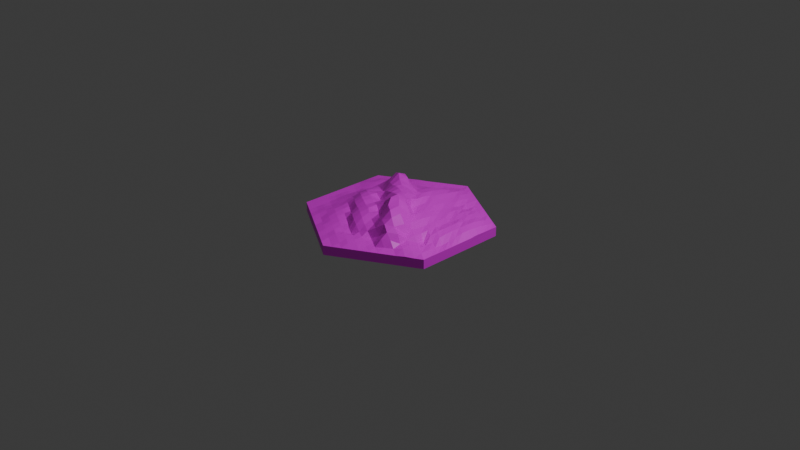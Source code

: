 # Source: base_subdevided.blend  (saved by Blender 4.1.24; exported with 4.5.12 LTS)
import bpy
from mathutils import Matrix  # noqa: F401  (used for matrix-valued properties, if any)

bpy.ops.wm.read_factory_settings(use_empty=True)
scene = bpy.context.scene
scene.name = 'Scene'

# ---- collections
col_collection = bpy.data.collections.new('Collection'); scene.collection.children.link(col_collection)

# ---- images (referenced by path relative to the original .blend; pixels are not part of the script)
import os
ASSET_DIR = os.environ.get("B2B_ASSET_DIR", "")  # directory of the original .blend (textures are referenced by path, not embedded)
HERE = os.path.dirname(os.path.abspath(__file__))  # packed textures are extracted next to this script under _unpacked/

def load_image(name, relpath, width, height, colorspace="sRGB"):
    """Load a texture the original file referenced (path relative to the .blend, or extracted next to this script)."""
    p = next((c for c in (os.path.join(HERE, relpath), os.path.join(ASSET_DIR, relpath)) if relpath and os.path.exists(c)), "")
    if p:
        img = bpy.data.images.load(p, check_existing=True)
        img.name = name
    else:  # same state as the original file: an image datablock whose file is absent (Cycles renders it pink)
        img = bpy.data.images.new(name, width, height)
        img.source = "FILE"
        img.filepath = "//" + (relpath or name)
    img.colorspace_settings.name = colorspace
    return img
img_cylinder_base_color = load_image('Cylinder Base Color', 'hills_grass.png', 1024, 1024, 'sRGB')

# ---- materials (node trees are filled in below, after node groups)
mat_material_001 = bpy.data.materials.new('Material.001')
mat_material_001.use_transparent_shadow = False

# ---- material node trees
mat_material_001.use_nodes = True; mat_material_001.node_tree.nodes.clear()
_N = mat_material_001.node_tree.nodes; _L = mat_material_001.node_tree.links
n0 = _N.new('ShaderNodeBsdfPrincipled'); n0.name = 'Principled BSDF'; n0.location = (10, 300)
n1 = _N.new('ShaderNodeOutputMaterial'); n1.name = 'Material Output'; n1.location = (300, 300)
n2 = _N.new('ShaderNodeTexImage'); n2.name = 'Image Texture'; n2.location = (-280, 280)
n2.image = img_cylinder_base_color
_L.new(n0.outputs[0], n1.inputs[0])
_L.new(n2.outputs[0], n0.inputs[0])
n1.is_active_output = True

# ---- world
world_world = bpy.data.worlds.new('World'); scene.world = world_world
world_world.use_nodes = True; world_world.node_tree.nodes.clear()
_N = world_world.node_tree.nodes; _L = world_world.node_tree.links
n0 = _N.new('ShaderNodeOutputWorld'); n0.name = 'World Output'; n0.location = (300, 300)
n1 = _N.new('ShaderNodeBackground'); n1.name = 'Background'; n1.location = (10, 300)
n1.inputs[0].default_value = (0.05088, 0.05088, 0.05088, 1.0)
_L.new(n1.outputs[0], n0.inputs[0])
n0.is_active_output = True
world_world.color = (0.05088, 0.05088, 0.05088)
world_world.use_sun_shadow = False
world_world.sun_shadow_jitter_overblur = 0.0

# ---- cameras
cam_camera = bpy.data.cameras.new('Camera')
cam_camera.clip_end = 100.0
cam_camera.ortho_scale = 7.314

# ---- lights
light_light = bpy.data.lights.new('Light', 'POINT')
light_light.transmission_factor = 0.0
light_light.energy = 1000.0
light_light.shadow_soft_size = 0.1
light_light.shadow_maximum_resolution = 0.006
light_light.use_absolute_resolution = True

# ---- meshes
me_cylinder = bpy.data.meshes.new('Cylinder')
me_cylinder.from_pydata([(0.0, 1.0, -0.05), (0.0, 1.0, 0.05), (0.866, 0.5, -0.05), (0.866, 0.5, 0.05), (0.866, -0.5, -0.05), (0.866, -0.5, 0.05), (0.0, -1.0, -0.05), (0.0, -1.0, 0.05), (-0.866, -0.5, -0.05), (-0.866, -0.5, 0.05), (-0.866, 0.5, -0.05), (-0.866, 0.5, 0.05), (0.433, 0.75, 0.0), (0.866, 0.0, 0.0), (0.433, -0.75, 0.0), (-0.433, -0.75, 0.0), (0.02642, 0.01197, 0.3055), (-0.866, 0.0, 0.0), (-0.433, 0.75, 0.0), (0.01579, -0.0007071, -0.05381), (0.7874, 0.5455, 0.05029), (0.7086, 0.5909, 0.05), (0.6298, 0.6364, 0.05), (0.5511, 0.6818, 0.05), (0.4724, 0.7273, 0.05), (0.3936, 0.7727, 0.05), (0.3149, 0.8182, 0.05), (0.2362, 0.8636, 0.05), (0.1575, 0.9091, 0.05), (0.07873, 0.9545, 0.05001), (0.8662, -0.4092, 0.05177), (0.866, -0.3182, 0.05), (0.866, -0.2273, 0.05), (0.866, -0.1364, 0.05), (0.866, -0.04545, 0.05), (0.866, 0.04545, 0.05), (0.866, 0.1364, 0.05), (0.8673, 0.2271, 0.05703), (0.8667, 0.3183, 0.0529), (0.8664, 0.4093, 0.05148), (0.07873, -0.9545, 0.05), (0.1575, -0.9091, 0.05), (0.2362, -0.8636, 0.05), (0.3149, -0.8182, 0.05), (0.3936, -0.7727, 0.05), (0.4724, -0.7273, 0.05), (0.5511, -0.6818, 0.05), (0.6298, -0.6364, 0.05), (0.7089, -0.5915, 0.05422), (0.7873, -0.5455, 0.05), (-0.7873, -0.5455, 0.05), (-0.7086, -0.5909, 0.05), (-0.6298, -0.6364, 0.05), (-0.5511, -0.6818, 0.05), (-0.4724, -0.7273, 0.05), (-0.3936, -0.7727, 0.05), (-0.3149, -0.8182, 0.05), (-0.2362, -0.8636, 0.05), (-0.1575, -0.9091, 0.05), (-0.07873, -0.9545, 0.05), (-0.866, 0.4091, 0.05), (-0.866, 0.3182, 0.05), (-0.866, 0.2273, 0.05), (-0.866, 0.1364, 0.05), (-0.866, 0.04545, 0.05), (-0.866, -0.04545, 0.05), (-0.866, -0.1364, 0.05), (-0.866, -0.2273, 0.05), (-0.866, -0.3182, 0.05), (-0.866, -0.4091, 0.05), (-0.07873, 0.9545, 0.05), (-0.1575, 0.9091, 0.05), (-0.2362, 0.8636, 0.05), (-0.3149, 0.8182, 0.05), (-0.3936, 0.7727, 0.05), (-0.4725, 0.7278, 0.05341), (-0.5512, 0.6821, 0.05219), (-0.63, 0.6365, 0.05132), (-0.7087, 0.591, 0.05102), (-0.7873, 0.5455, 0.05014), (0.0, 0.9091, 0.05), (0.0009184, 0.8202, 0.06588), (0.002008, 0.7327, 0.09151), (0.003435, 0.6425, 0.1245), (0.006963, 0.5579, 0.1462), (0.01201, 0.4688, 0.1678), (0.02454, 0.3817, 0.1895), (0.02747, 0.2951, 0.2057), (0.02702, 0.2015, 0.2052), (0.02306, 0.09586, 0.2697), (-0.7873, -0.4545, 0.05), (-0.7086, -0.4091, 0.05), (-0.6303, -0.3635, 0.05595), (-0.5522, -0.317, 0.08037), (-0.4755, -0.2767, 0.1088), (-0.4025, -0.2457, 0.157), (-0.3275, -0.2103, 0.196), (-0.2435, -0.1495, 0.1916), (-0.1589, -0.09385, 0.1677), (-0.06976, -0.04036, 0.2867), (0.7877, -0.4569, 0.07573), (0.7096, -0.4126, 0.08833), (0.6325, -0.3653, 0.09734), (0.5577, -0.3259, 0.1324), (0.4836, -0.2839, 0.1535), (0.4139, -0.2375, 0.1883), (0.3604, -0.1876, 0.2357), (0.2672, -0.1517, 0.307), (0.1869, -0.09462, 0.3189), (0.1066, -0.04001, 0.3121), (-0.7876, 0.4546, 0.05521), (-0.7093, 0.5004, 0.06041), (-0.6307, 0.5459, 0.06187), (-0.5512, 0.5915, 0.05533), (-0.4727, 0.6379, 0.06012), (-0.3938, 0.6827, 0.05627), (-0.3149, 0.7273, 0.05), (-0.2362, 0.7727, 0.05), (-0.1575, 0.8182, 0.05), (-0.07873, 0.8636, 0.05), (-0.7879, 0.3633, 0.05992), (-0.7101, 0.4093, 0.07341), (-0.6346, 0.4574, 0.08214), (-0.5608, 0.5079, 0.09866), (-0.4739, 0.5485, 0.07568), (-0.3936, 0.593, 0.06555), (-0.3146, 0.6381, 0.06343), (-0.2361, 0.6824, 0.05482), (-0.1575, 0.7273, 0.05), (-0.07813, 0.7742, 0.06116), (-0.7882, 0.2719, 0.06579), (-0.7101, 0.3173, 0.07659), (-0.6326, 0.3638, 0.07956), (-0.5701, 0.4225, 0.1298), (-0.4943, 0.4707, 0.1465), (-0.4036, 0.5111, 0.1158), (-0.3142, 0.5496, 0.08488), (-0.2354, 0.5954, 0.08507), (-0.157, 0.6413, 0.09337), (-0.07741, 0.6865, 0.09456), (-0.7876, 0.1814, 0.05591), (-0.7097, 0.2263, 0.06991), (-0.6318, 0.2718, 0.07886), (-0.57, 0.3279, 0.1251), (-0.5055, 0.3917, 0.1832), (-0.4283, 0.4441, 0.2006), (-0.3218, 0.4662, 0.1275), (-0.2353, 0.5045, 0.1089), (-0.158, 0.5516, 0.1228), (-0.07713, 0.598, 0.1336), (-0.7873, 0.09091, 0.05), (-0.7091, 0.1357, 0.06036), (-0.6323, 0.1816, 0.07193), (-0.5571, 0.2294, 0.09968), (-0.4996, 0.2818, 0.1569), (-0.4404, 0.3702, 0.2601), (-0.3473, 0.4103, 0.2602), (-0.2357, 0.4133, 0.1381), (-0.1542, 0.4565, 0.1441), (-0.07538, 0.5123, 0.1543), (-0.7873, -1.118e-08, 0.05), (-0.7089, 0.0453, 0.0517), (-0.6356, 0.08945, 0.07614), (-0.5617, 0.1366, 0.1134), (-0.4794, 0.1833, 0.1201), (-0.4278, 0.2405, 0.199), (-0.3473, 0.319, 0.2985), (-0.2516, 0.3517, 0.274), (-0.1534, 0.3675, 0.151), (-0.07174, 0.4196, 0.173), (-0.7873, -0.09091, 0.05), (-0.7097, -0.04624, 0.05711), (-0.6353, -0.002703, 0.07819), (-0.5633, 0.04221, 0.1232), (-0.485, 0.08976, 0.145), (-0.3994, 0.1367, 0.137), (-0.3437, 0.1927, 0.2282), (-0.2539, 0.2443, 0.2802), (-0.1492, 0.2861, 0.2405), (-0.06424, 0.3224, 0.1766), (-0.7873, -0.1818, 0.05), (-0.7098, -0.1373, 0.0605), (-0.6348, -0.09405, 0.0811), (-0.5565, -0.05038, 0.1105), (-0.4873, -0.006374, 0.1583), (-0.4022, 0.0371, 0.1555), (-0.3225, 0.08355, 0.1665), (-0.248, 0.137, 0.2501), (-0.1562, 0.182, 0.2725), (-0.05692, 0.2384, 0.2152), (-0.7873, -0.2727, 0.05), (-0.7091, -0.2277, 0.05566), (-0.6331, -0.1844, 0.0792), (-0.5539, -0.1409, 0.1046), (-0.4837, -0.102, 0.1595), (-0.408, -0.06038, 0.1872), (-0.324, -0.01351, 0.1849), (-0.2434, 0.03801, 0.2221), (-0.1488, 0.09267, 0.2872), (-0.06394, 0.1394, 0.2722), (-0.7873, -0.3636, 0.05), (-0.7086, -0.3182, 0.0501), (-0.6315, -0.2741, 0.06897), (-0.5539, -0.2291, 0.09099), (-0.4756, -0.1899, 0.1281), (-0.4057, -0.1544, 0.1796), (-0.3205, -0.112, 0.1924), (-0.2367, -0.04872, 0.1589), (-0.1628, -0.005006, 0.2513), (-0.05966, 0.05248, 0.3007), (0.7883, -0.3659, 0.07392), (0.7104, -0.321, 0.07469), (0.6316, -0.2753, 0.0639), (0.5579, -0.2315, 0.1178), (0.4828, -0.1827, 0.1359), (0.4117, -0.1263, 0.1781), (0.3291, -0.08368, 0.1958), (0.2461, -0.04225, 0.1713), (0.1733, -0.002898, 0.1839), (0.1103, 0.05697, 0.2394), (0.7889, -0.2747, 0.06611), (0.7126, -0.2318, 0.07916), (0.6353, -0.1863, 0.1058), (0.5568, -0.1409, 0.1233), (0.4778, -0.08832, 0.1295), (0.4056, -0.03771, 0.1686), (0.3277, 0.009975, 0.1777), (0.2532, 0.05591, 0.1772), (0.1717, 0.09336, 0.1741), (0.1065, 0.1496, 0.2117), (0.7881, -0.1827, 0.05623), (0.7146, -0.1409, 0.1013), (0.6372, -0.09606, 0.1203), (0.5555, -0.04683, 0.1175), (0.4769, 0.001612, 0.1301), (0.401, 0.049, 0.1524), (0.325, 0.09664, 0.1622), (0.2504, 0.1437, 0.171), (0.1721, 0.1898, 0.1737), (0.1029, 0.2479, 0.2042), (0.7896, -0.09248, 0.06851), (0.7148, -0.04895, 0.1077), (0.6371, -0.004352, 0.1204), (0.5536, 0.04632, 0.1064), (0.4755, 0.09182, 0.1215), (0.3996, 0.1379, 0.1293), (0.3237, 0.1862, 0.1444), (0.249, 0.2395, 0.1616), (0.1747, 0.2876, 0.1752), (0.1017, 0.3397, 0.1817), (0.7912, -0.001938, 0.08226), (0.7148, 0.04219, 0.1097), (0.6359, 0.088, 0.1195), (0.5536, 0.1371, 0.1066), (0.4762, 0.1827, 0.1174), (0.3996, 0.2286, 0.1188), (0.3224, 0.2787, 0.1233), (0.2463, 0.3338, 0.1419), (0.173, 0.3853, 0.1507), (0.1032, 0.436, 0.1612), (0.7937, 0.08852, 0.09718), (0.716, 0.1337, 0.1113), (0.6367, 0.1797, 0.1225), (0.5533, 0.2274, 0.09933), (0.4763, 0.2737, 0.09549), (0.3989, 0.3207, 0.1092), (0.319, 0.3695, 0.1095), (0.2396, 0.4206, 0.1164), (0.1679, 0.4711, 0.1256), (0.09242, 0.5155, 0.1432), (0.7953, 0.1804, 0.09848), (0.7178, 0.2262, 0.1132), (0.6357, 0.2719, 0.1035), (0.5562, 0.3188, 0.09723), (0.477, 0.3658, 0.09971), (0.3975, 0.4135, 0.09987), (0.3158, 0.4601, 0.0907), (0.2382, 0.5068, 0.09872), (0.1638, 0.5522, 0.1073), (0.0856, 0.5995, 0.1237), (0.7955, 0.2731, 0.0928), (0.718, 0.3189, 0.108), (0.6348, 0.3641, 0.09409), (0.5558, 0.4106, 0.09703), (0.4764, 0.4577, 0.09485), (0.3955, 0.5027, 0.07471), (0.3161, 0.547, 0.06838), (0.2392, 0.5943, 0.09017), (0.1604, 0.6398, 0.0929), (0.08225, 0.6879, 0.1068), (0.7942, 0.3664, 0.07986), (0.7165, 0.4115, 0.09295), (0.6341, 0.4553, 0.08628), (0.5546, 0.5014, 0.08545), (0.4743, 0.5468, 0.0713), (0.3937, 0.5909, 0.05004), (0.3159, 0.6375, 0.06411), (0.2384, 0.6843, 0.07916), (0.1599, 0.7312, 0.08739), (0.08088, 0.777, 0.08777), (0.7903, 0.4563, 0.06321), (0.7121, 0.5021, 0.0651), (0.6301, 0.5455, 0.0533), (0.5516, 0.5912, 0.05499), (0.4724, 0.6364, 0.05), (0.3936, 0.6818, 0.05), (0.3157, 0.7281, 0.06116), (0.2372, 0.774, 0.06288), (0.1585, 0.8203, 0.06747), (0.07939, 0.8651, 0.06161), (0.0, -0.9091, 0.05), (-0.07964, -0.8642, 0.06134), (-0.158, -0.8182, 0.0575), (-0.2372, -0.7724, 0.06605), (-0.3159, -0.7266, 0.06698), (-0.3939, -0.6816, 0.05451), (-0.4731, -0.6367, 0.05659), (-0.5527, -0.5912, 0.06422), (-0.6305, -0.5453, 0.05644), (-0.7086, -0.5, 0.05), (0.07789, -0.8643, 0.06074), (-0.00184, -0.8194, 0.07312), (-0.08061, -0.7733, 0.07413), (-0.1589, -0.7267, 0.07112), (-0.2376, -0.681, 0.07683), (-0.3168, -0.6361, 0.07722), (-0.3962, -0.5925, 0.08391), (-0.4753, -0.5464, 0.07686), (-0.5537, -0.4999, 0.07482), (-0.631, -0.454, 0.06249), (0.156, -0.8195, 0.07259), (0.07685, -0.7743, 0.07664), (-0.002033, -0.7287, 0.07636), (-0.07957, -0.6814, 0.06216), (-0.1587, -0.6353, 0.07707), (-0.2377, -0.5896, 0.08669), (-0.3173, -0.5454, 0.09665), (-0.3963, -0.5007, 0.1004), (-0.4751, -0.4543, 0.09663), (-0.5527, -0.4075, 0.0758), (0.235, -0.7742, 0.07108), (0.156, -0.7289, 0.07601), (0.0772, -0.6833, 0.0751), (-0.0005729, -0.6388, 0.05397), (-0.08145, -0.6026, 0.07094), (-0.1587, -0.5466, 0.07458), (-0.2375, -0.4996, 0.08792), (-0.3168, -0.4561, 0.1018), (-0.3957, -0.4107, 0.1059), (-0.4742, -0.3637, 0.09787), (0.3141, -0.7286, 0.06458), (0.235, -0.6834, 0.07105), (0.1554, -0.6422, 0.07984), (0.0751, -0.6061, 0.08793), (-0.007732, -0.5733, 0.1283), (-0.08611, -0.5334, 0.143), (-0.1666, -0.4824, 0.1516), (-0.2422, -0.4294, 0.1264), (-0.3189, -0.3742, 0.09845), (-0.3968, -0.3238, 0.109), (0.393, -0.6844, 0.06834), (0.314, -0.6388, 0.06919), (0.2354, -0.5928, 0.07168), (0.1545, -0.5688, 0.115), (0.07584, -0.5322, 0.1428), (-0.007081, -0.4938, 0.1755), (-0.08809, -0.4473, 0.1902), (-0.1677, -0.3925, 0.1805), (-0.2477, -0.348, 0.1683), (-0.3281, -0.3028, 0.1662), (0.4721, -0.6401, 0.07654), (0.4135, -0.6237, 0.1423), (0.3234, -0.5747, 0.1218), (0.2466, -0.5422, 0.1715), (0.1542, -0.483, 0.1562), (0.07514, -0.4425, 0.1718), (-0.00579, -0.4022, 0.2035), (-0.08189, -0.341, 0.2052), (-0.1656, -0.2991, 0.1977), (-0.2502, -0.2549, 0.2028), (0.5514, -0.595, 0.07864), (0.4902, -0.5753, 0.1385), (0.4262, -0.5618, 0.1966), (0.3476, -0.5205, 0.2387), (0.2577, -0.4731, 0.239), (0.1602, -0.4126, 0.2147), (0.08052, -0.3534, 0.204), (0.001425, -0.2826, 0.1803), (-0.07831, -0.2355, 0.2075), (-0.1622, -0.1937, 0.1899), (0.6299, -0.549, 0.09445), (0.5502, -0.5037, 0.0984), (0.5102, -0.4969, 0.1869), (0.4326, -0.4743, 0.2295), (0.361, -0.4389, 0.287), (0.2827, -0.3867, 0.3242), (0.1877, -0.3251, 0.3232), (0.1309, -0.2323, 0.36), (0.003266, -0.1938, 0.2637), (-0.08115, -0.145, 0.2325), (0.7093, -0.5035, 0.08593), (0.6302, -0.4586, 0.1035), (0.5552, -0.4136, 0.1154), (0.4833, -0.3781, 0.1361), (0.4453, -0.3508, 0.2198), (0.359, -0.3222, 0.2931), (0.2769, -0.2634, 0.3269), (0.2044, -0.1925, 0.3556), (0.1169, -0.1283, 0.3566), (0.02367, -0.08446, 0.3167)], [], [(2, 3, 13), (4, 5, 14), (6, 7, 15), (8, 9, 17), (10, 11, 18), (0, 2, 19), (409, 109, 16, 99), (0, 1, 12), (1, 29, 28, 27, 26, 25, 24, 23, 22, 21, 20, 3, 12), (3, 2, 12), (2, 0, 12), (3, 39, 38, 37, 36, 35, 34, 33, 32, 31, 30, 5, 13), (5, 4, 13), (4, 2, 13), (5, 49, 48, 47, 46, 45, 44, 43, 42, 41, 40, 7, 14), (7, 6, 14), (6, 4, 14), (7, 59, 58, 57, 56, 55, 54, 53, 52, 51, 50, 9, 15), (9, 8, 15), (8, 6, 15), (309, 29, 1, 80), (209, 99, 16, 89), (9, 69, 68, 67, 66, 65, 64, 63, 62, 61, 60, 11, 17), (11, 10, 17), (10, 8, 17), (11, 79, 78, 77, 76, 75, 74, 73, 72, 71, 70, 1, 18), (1, 0, 18), (0, 10, 18), (2, 4, 19), (4, 6, 19), (6, 8, 19), (8, 10, 19), (10, 0, 19), (70, 119, 80, 1), (119, 129, 81, 80), (129, 139, 82, 81), (139, 149, 83, 82), (149, 159, 84, 83), (159, 169, 85, 84), (169, 179, 86, 85), (179, 189, 87, 86), (189, 199, 88, 87), (199, 209, 89, 88), (11, 60, 110, 79), (79, 110, 111, 78), (78, 111, 112, 77), (77, 112, 113, 76), (76, 113, 114, 75), (75, 114, 115, 74), (74, 115, 116, 73), (73, 116, 117, 72), (72, 117, 118, 71), (71, 118, 119, 70), (60, 61, 120, 110), (110, 120, 121, 111), (111, 121, 122, 112), (112, 122, 123, 113), (113, 123, 124, 114), (114, 124, 125, 115), (115, 125, 126, 116), (116, 126, 127, 117), (117, 127, 128, 118), (118, 128, 129, 119), (61, 62, 130, 120), (120, 130, 131, 121), (121, 131, 132, 122), (122, 132, 133, 123), (123, 133, 134, 124), (124, 134, 135, 125), (125, 135, 136, 126), (126, 136, 137, 127), (127, 137, 138, 128), (128, 138, 139, 129), (62, 63, 140, 130), (130, 140, 141, 131), (131, 141, 142, 132), (132, 142, 143, 133), (133, 143, 144, 134), (134, 144, 145, 135), (135, 145, 146, 136), (136, 146, 147, 137), (137, 147, 148, 138), (138, 148, 149, 139), (63, 64, 150, 140), (140, 150, 151, 141), (141, 151, 152, 142), (142, 152, 153, 143), (143, 153, 154, 144), (144, 154, 155, 145), (145, 155, 156, 146), (146, 156, 157, 147), (147, 157, 158, 148), (148, 158, 159, 149), (64, 65, 160, 150), (150, 160, 161, 151), (151, 161, 162, 152), (152, 162, 163, 153), (153, 163, 164, 154), (154, 164, 165, 155), (155, 165, 166, 156), (156, 166, 167, 157), (157, 167, 168, 158), (158, 168, 169, 159), (65, 66, 170, 160), (160, 170, 171, 161), (161, 171, 172, 162), (162, 172, 173, 163), (163, 173, 174, 164), (164, 174, 175, 165), (165, 175, 176, 166), (166, 176, 177, 167), (167, 177, 178, 168), (168, 178, 179, 169), (66, 67, 180, 170), (170, 180, 181, 171), (171, 181, 182, 172), (172, 182, 183, 173), (173, 183, 184, 174), (174, 184, 185, 175), (175, 185, 186, 176), (176, 186, 187, 177), (177, 187, 188, 178), (178, 188, 189, 179), (67, 68, 190, 180), (180, 190, 191, 181), (181, 191, 192, 182), (182, 192, 193, 183), (183, 193, 194, 184), (184, 194, 195, 185), (185, 195, 196, 186), (186, 196, 197, 187), (187, 197, 198, 188), (188, 198, 199, 189), (68, 69, 200, 190), (190, 200, 201, 191), (191, 201, 202, 192), (192, 202, 203, 193), (193, 203, 204, 194), (194, 204, 205, 195), (195, 205, 206, 196), (196, 206, 207, 197), (197, 207, 208, 198), (198, 208, 209, 199), (69, 9, 90, 200), (200, 90, 91, 201), (201, 91, 92, 202), (202, 92, 93, 203), (203, 93, 94, 204), (204, 94, 95, 205), (205, 95, 96, 206), (206, 96, 97, 207), (207, 97, 98, 208), (208, 98, 99, 209), (109, 219, 89, 16), (219, 229, 88, 89), (229, 239, 87, 88), (239, 249, 86, 87), (249, 259, 85, 86), (259, 269, 84, 85), (269, 279, 83, 84), (279, 289, 82, 83), (289, 299, 81, 82), (299, 309, 80, 81), (5, 30, 210, 100), (100, 210, 211, 101), (101, 211, 212, 102), (102, 212, 213, 103), (103, 213, 214, 104), (104, 214, 215, 105), (105, 215, 216, 106), (106, 216, 217, 107), (107, 217, 218, 108), (108, 218, 219, 109), (30, 31, 220, 210), (210, 220, 221, 211), (211, 221, 222, 212), (212, 222, 223, 213), (213, 223, 224, 214), (214, 224, 225, 215), (215, 225, 226, 216), (216, 226, 227, 217), (217, 227, 228, 218), (218, 228, 229, 219), (31, 32, 230, 220), (220, 230, 231, 221), (221, 231, 232, 222), (222, 232, 233, 223), (223, 233, 234, 224), (224, 234, 235, 225), (225, 235, 236, 226), (226, 236, 237, 227), (227, 237, 238, 228), (228, 238, 239, 229), (32, 33, 240, 230), (230, 240, 241, 231), (231, 241, 242, 232), (232, 242, 243, 233), (233, 243, 244, 234), (234, 244, 245, 235), (235, 245, 246, 236), (236, 246, 247, 237), (237, 247, 248, 238), (238, 248, 249, 239), (33, 34, 250, 240), (240, 250, 251, 241), (241, 251, 252, 242), (242, 252, 253, 243), (243, 253, 254, 244), (244, 254, 255, 245), (245, 255, 256, 246), (246, 256, 257, 247), (247, 257, 258, 248), (248, 258, 259, 249), (34, 35, 260, 250), (250, 260, 261, 251), (251, 261, 262, 252), (252, 262, 263, 253), (253, 263, 264, 254), (254, 264, 265, 255), (255, 265, 266, 256), (256, 266, 267, 257), (257, 267, 268, 258), (258, 268, 269, 259), (35, 36, 270, 260), (260, 270, 271, 261), (261, 271, 272, 262), (262, 272, 273, 263), (263, 273, 274, 264), (264, 274, 275, 265), (265, 275, 276, 266), (266, 276, 277, 267), (267, 277, 278, 268), (268, 278, 279, 269), (36, 37, 280, 270), (270, 280, 281, 271), (271, 281, 282, 272), (272, 282, 283, 273), (273, 283, 284, 274), (274, 284, 285, 275), (275, 285, 286, 276), (276, 286, 287, 277), (277, 287, 288, 278), (278, 288, 289, 279), (37, 38, 290, 280), (280, 290, 291, 281), (281, 291, 292, 282), (282, 292, 293, 283), (283, 293, 294, 284), (284, 294, 295, 285), (285, 295, 296, 286), (286, 296, 297, 287), (287, 297, 298, 288), (288, 298, 299, 289), (38, 39, 300, 290), (290, 300, 301, 291), (291, 301, 302, 292), (292, 302, 303, 293), (293, 303, 304, 294), (294, 304, 305, 295), (295, 305, 306, 296), (296, 306, 307, 297), (297, 307, 308, 298), (298, 308, 309, 299), (39, 3, 20, 300), (300, 20, 21, 301), (301, 21, 22, 302), (302, 22, 23, 303), (303, 23, 24, 304), (304, 24, 25, 305), (305, 25, 26, 306), (306, 26, 27, 307), (307, 27, 28, 308), (308, 28, 29, 309), (50, 319, 90, 9), (319, 329, 91, 90), (329, 339, 92, 91), (339, 349, 93, 92), (349, 359, 94, 93), (359, 369, 95, 94), (369, 379, 96, 95), (379, 389, 97, 96), (389, 399, 98, 97), (399, 409, 99, 98), (7, 40, 310, 59), (59, 310, 311, 58), (58, 311, 312, 57), (57, 312, 313, 56), (56, 313, 314, 55), (55, 314, 315, 54), (54, 315, 316, 53), (53, 316, 317, 52), (52, 317, 318, 51), (51, 318, 319, 50), (40, 41, 320, 310), (310, 320, 321, 311), (311, 321, 322, 312), (312, 322, 323, 313), (313, 323, 324, 314), (314, 324, 325, 315), (315, 325, 326, 316), (316, 326, 327, 317), (317, 327, 328, 318), (318, 328, 329, 319), (41, 42, 330, 320), (320, 330, 331, 321), (321, 331, 332, 322), (322, 332, 333, 323), (323, 333, 334, 324), (324, 334, 335, 325), (325, 335, 336, 326), (326, 336, 337, 327), (327, 337, 338, 328), (328, 338, 339, 329), (42, 43, 340, 330), (330, 340, 341, 331), (331, 341, 342, 332), (332, 342, 343, 333), (333, 343, 344, 334), (334, 344, 345, 335), (335, 345, 346, 336), (336, 346, 347, 337), (337, 347, 348, 338), (338, 348, 349, 339), (43, 44, 350, 340), (340, 350, 351, 341), (341, 351, 352, 342), (342, 352, 353, 343), (343, 353, 354, 344), (344, 354, 355, 345), (345, 355, 356, 346), (346, 356, 357, 347), (347, 357, 358, 348), (348, 358, 359, 349), (44, 45, 360, 350), (350, 360, 361, 351), (351, 361, 362, 352), (352, 362, 363, 353), (353, 363, 364, 354), (354, 364, 365, 355), (355, 365, 366, 356), (356, 366, 367, 357), (357, 367, 368, 358), (358, 368, 369, 359), (45, 46, 370, 360), (360, 370, 371, 361), (361, 371, 372, 362), (362, 372, 373, 363), (363, 373, 374, 364), (364, 374, 375, 365), (365, 375, 376, 366), (366, 376, 377, 367), (367, 377, 378, 368), (368, 378, 379, 369), (46, 47, 380, 370), (370, 380, 381, 371), (371, 381, 382, 372), (372, 382, 383, 373), (373, 383, 384, 374), (374, 384, 385, 375), (375, 385, 386, 376), (376, 386, 387, 377), (377, 387, 388, 378), (378, 388, 389, 379), (47, 48, 390, 380), (380, 390, 391, 381), (381, 391, 392, 382), (382, 392, 393, 383), (383, 393, 394, 384), (384, 394, 395, 385), (385, 395, 396, 386), (386, 396, 397, 387), (387, 397, 398, 388), (388, 398, 399, 389), (48, 49, 400, 390), (390, 400, 401, 391), (391, 401, 402, 392), (392, 402, 403, 393), (393, 403, 404, 394), (394, 404, 405, 395), (395, 405, 406, 396), (396, 406, 407, 397), (397, 407, 408, 398), (398, 408, 409, 399), (49, 5, 100, 400), (400, 100, 101, 401), (401, 101, 102, 402), (402, 102, 103, 403), (403, 103, 104, 404), (404, 104, 105, 405), (405, 105, 106, 406), (406, 106, 107, 407), (407, 107, 108, 408), (408, 108, 109, 409)])
_uv = me_cylinder.uv_layers.new(name='UVMap')
_uv.uv.foreach_set('vector', [0.8333, 0.5, 0.8333, 1.0, 0.75, 0.75, 0.6667, 0.5, 0.6667, 1.0, 0.5833, 0.75, 0.5, 0.5, 0.5, 1.0, 0.4167, 0.75, 0.3333, 0.5, 0.3333, 1.0, 0.25, 0.75, 0.1667, 0.5, 0.1667, 1.0, 0.08333, 0.75, 0.75, 0.49, 0.9578, 0.37, 0.75, 0.25, 0.25, 0.2282, 0.2689, 0.2391, 0.25, 0.25, 0.2311, 0.2391, 1.0, 0.5, 1.0, 1.0, 0.9167, 0.75, 1.0, 1.0, 0.9848, 1.0, 0.9697, 1.0, 0.9545, 1.0, 0.9394, 1.0, 0.9242, 1.0, 0.9091, 1.0, 0.8939, 1.0, 0.8788, 1.0, 0.8636, 1.0, 0.8485, 1.0, 0.8333, 1.0, 0.9167, 0.75, 0.8333, 1.0, 0.8333, 0.5, 0.9167, 0.75, 0.8333, 0.5, 1.0, 0.5, 0.9167, 0.75, 0.8333, 1.0, 0.8182, 1.0, 0.803, 1.0, 0.7879, 1.0, 0.7727, 1.0, 0.7576, 1.0, 0.7424, 1.0, 0.7273, 1.0, 0.7121, 1.0, 0.697, 1.0, 0.6818, 1.0, 0.6667, 1.0, 0.75, 0.75, 0.6667, 1.0, 0.6667, 0.5, 0.75, 0.75, 0.6667, 0.5, 0.8333, 0.5, 0.75, 0.75, 0.6667, 1.0, 0.6515, 1.0, 0.6364, 1.0, 0.6212, 1.0, 0.6061, 1.0, 0.5909, 1.0, 0.5758, 1.0, 0.5606, 1.0, 0.5455, 1.0, 0.5303, 1.0, 0.5152, 1.0, 0.5, 1.0, 0.5833, 0.75, 0.5, 1.0, 0.5, 0.5, 0.5833, 0.75, 0.5, 0.5, 0.6667, 0.5, 0.5833, 0.75, 0.5, 1.0, 0.4848, 1.0, 0.4697, 1.0, 0.4545, 1.0, 0.4394, 1.0, 0.4242, 1.0, 0.4091, 1.0, 0.3939, 1.0, 0.3788, 1.0, 0.3636, 1.0, 0.3485, 1.0, 0.3333, 1.0, 0.4167, 0.75, 0.3333, 1.0, 0.3333, 0.5, 0.4167, 0.75, 0.3333, 0.5, 0.5, 0.5, 0.4167, 0.75, 0.2689, 0.4573, 0.2689, 0.4791, 0.25, 0.49, 0.25, 0.4682, 0.2311, 0.2609, 0.2311, 0.2391, 0.25, 0.25, 0.25, 0.2718, 0.3333, 1.0, 0.3182, 1.0, 0.303, 1.0, 0.2879, 1.0, 0.2727, 1.0, 0.2576, 1.0, 0.2424, 1.0, 0.2273, 1.0, 0.2121, 1.0, 0.197, 1.0, 0.1818, 1.0, 0.1667, 1.0, 0.25, 0.75, 0.1667, 1.0, 0.1667, 0.5, 0.25, 0.75, 0.1667, 0.5, 0.3333, 0.5, 0.25, 0.75, 0.1667, 1.0, 0.1515, 1.0, 0.1364, 1.0, 0.1212, 1.0, 0.1061, 1.0, 0.09091, 1.0, 0.07576, 1.0, 0.06061, 1.0, 0.04545, 1.0, 0.0303, 1.0, 0.01515, 1.0, -8.941e-08, 1.0, 0.08333, 0.75, -8.941e-08, 1.0, -8.941e-08, 0.5, 0.08333, 0.75, -8.941e-08, 0.5, 0.1667, 0.5, 0.08333, 0.75, 0.9578, 0.37, 0.9578, 0.13, 0.75, 0.25, 0.9578, 0.13, 0.75, 0.01, 0.75, 0.25, 0.75, 0.01, 0.5422, 0.13, 0.75, 0.25, 0.5422, 0.13, 0.5422, 0.37, 0.75, 0.25, 0.5422, 0.37, 0.75, 0.49, 0.75, 0.25, 0.2311, 0.4791, 0.2311, 0.4573, 0.25, 0.4682, 0.25, 0.49, 0.2311, 0.4573, 0.2311, 0.4355, 0.25, 0.4464, 0.25, 0.4682, 0.2311, 0.4355, 0.2311, 0.4136, 0.25, 0.4245, 0.25, 0.4464, 0.2311, 0.4136, 0.2311, 0.3918, 0.25, 0.4027, 0.25, 0.4245, 0.2311, 0.3918, 0.2311, 0.37, 0.25, 0.3809, 0.25, 0.4027, 0.2311, 0.37, 0.2311, 0.3482, 0.25, 0.3591, 0.25, 0.3809, 0.2311, 0.3482, 0.2311, 0.3264, 0.25, 0.3373, 0.25, 0.3591, 0.2311, 0.3264, 0.2311, 0.3045, 0.25, 0.3155, 0.25, 0.3373, 0.2311, 0.3045, 0.2311, 0.2827, 0.25, 0.2936, 0.25, 0.3155, 0.2311, 0.2827, 0.2311, 0.2609, 0.25, 0.2718, 0.25, 0.2936, 0.04215, 0.37, 0.04215, 0.3482, 0.06105, 0.3591, 0.06105, 0.3809, 0.06105, 0.3809, 0.06105, 0.3591, 0.07994, 0.37, 0.07994, 0.3918, 0.07994, 0.3918, 0.07994, 0.37, 0.09884, 0.3809, 0.09884, 0.4027, 0.09884, 0.4027, 0.09884, 0.3809, 0.1177, 0.3918, 0.1177, 0.4136, 0.1177, 0.4136, 0.1177, 0.3918, 0.1366, 0.4027, 0.1366, 0.4245, 0.1366, 0.4245, 0.1366, 0.4027, 0.1555, 0.4136, 0.1555, 0.4355, 0.1555, 0.4355, 0.1555, 0.4136, 0.1744, 0.4245, 0.1744, 0.4464, 0.1744, 0.4464, 0.1744, 0.4245, 0.1933, 0.4355, 0.1933, 0.4573, 0.1933, 0.4573, 0.1933, 0.4355, 0.2122, 0.4464, 0.2122, 0.4682, 0.2122, 0.4682, 0.2122, 0.4464, 0.2311, 0.4573, 0.2311, 0.4791, 0.04215, 0.3482, 0.04215, 0.3264, 0.06105, 0.3373, 0.06105, 0.3591, 0.06105, 0.3591, 0.06105, 0.3373, 0.07994, 0.3482, 0.07994, 0.37, 0.07994, 0.37, 0.07994, 0.3482, 0.09884, 0.3591, 0.09884, 0.3809, 0.09884, 0.3809, 0.09884, 0.3591, 0.1177, 0.37, 0.1177, 0.3918, 0.1177, 0.3918, 0.1177, 0.37, 0.1366, 0.3809, 0.1366, 0.4027, 0.1366, 0.4027, 0.1366, 0.3809, 0.1555, 0.3918, 0.1555, 0.4136, 0.1555, 0.4136, 0.1555, 0.3918, 0.1744, 0.4027, 0.1744, 0.4245, 0.1744, 0.4245, 0.1744, 0.4027, 0.1933, 0.4136, 0.1933, 0.4355, 0.1933, 0.4355, 0.1933, 0.4136, 0.2122, 0.4245, 0.2122, 0.4464, 0.2122, 0.4464, 0.2122, 0.4245, 0.2311, 0.4355, 0.2311, 0.4573, 0.04215, 0.3264, 0.04215, 0.3045, 0.06105, 0.3155, 0.06105, 0.3373, 0.06105, 0.3373, 0.06105, 0.3155, 0.07994, 0.3264, 0.07994, 0.3482, 0.07994, 0.3482, 0.07994, 0.3264, 0.09884, 0.3373, 0.09884, 0.3591, 0.09884, 0.3591, 0.09884, 0.3373, 0.1177, 0.3482, 0.1177, 0.37, 0.1177, 0.37, 0.1177, 0.3482, 0.1366, 0.3591, 0.1366, 0.3809, 0.1366, 0.3809, 0.1366, 0.3591, 0.1555, 0.37, 0.1555, 0.3918, 0.1555, 0.3918, 0.1555, 0.37, 0.1744, 0.3809, 0.1744, 0.4027, 0.1744, 0.4027, 0.1744, 0.3809, 0.1933, 0.3918, 0.1933, 0.4136, 0.1933, 0.4136, 0.1933, 0.3918, 0.2122, 0.4027, 0.2122, 0.4245, 0.2122, 0.4245, 0.2122, 0.4027, 0.2311, 0.4136, 0.2311, 0.4355, 0.04215, 0.3045, 0.04215, 0.2827, 0.06105, 0.2936, 0.06105, 0.3155, 0.06105, 0.3155, 0.06105, 0.2936, 0.07994, 0.3045, 0.07994, 0.3264, 0.07994, 0.3264, 0.07994, 0.3045, 0.09884, 0.3155, 0.09884, 0.3373, 0.09884, 0.3373, 0.09884, 0.3155, 0.1177, 0.3264, 0.1177, 0.3482, 0.1177, 0.3482, 0.1177, 0.3264, 0.1366, 0.3373, 0.1366, 0.3591, 0.1366, 0.3591, 0.1366, 0.3373, 0.1555, 0.3482, 0.1555, 0.37, 0.1555, 0.37, 0.1555, 0.3482, 0.1744, 0.3591, 0.1744, 0.3809, 0.1744, 0.3809, 0.1744, 0.3591, 0.1933, 0.37, 0.1933, 0.3918, 0.1933, 0.3918, 0.1933, 0.37, 0.2122, 0.3809, 0.2122, 0.4027, 0.2122, 0.4027, 0.2122, 0.3809, 0.2311, 0.3918, 0.2311, 0.4136, 0.04215, 0.2827, 0.04215, 0.2609, 0.06105, 0.2718, 0.06105, 0.2936, 0.06105, 0.2936, 0.06105, 0.2718, 0.07994, 0.2827, 0.07994, 0.3045, 0.07994, 0.3045, 0.07994, 0.2827, 0.09884, 0.2936, 0.09884, 0.3155, 0.09884, 0.3155, 0.09884, 0.2936, 0.1177, 0.3045, 0.1177, 0.3264, 0.1177, 0.3264, 0.1177, 0.3045, 0.1366, 0.3155, 0.1366, 0.3373, 0.1366, 0.3373, 0.1366, 0.3155, 0.1555, 0.3264, 0.1555, 0.3482, 0.1555, 0.3482, 0.1555, 0.3264, 0.1744, 0.3373, 0.1744, 0.3591, 0.1744, 0.3591, 0.1744, 0.3373, 0.1933, 0.3482, 0.1933, 0.37, 0.1933, 0.37, 0.1933, 0.3482, 0.2122, 0.3591, 0.2122, 0.3809, 0.2122, 0.3809, 0.2122, 0.3591, 0.2311, 0.37, 0.2311, 0.3918, 0.04215, 0.2609, 0.04215, 0.2391, 0.06105, 0.25, 0.06105, 0.2718, 0.06105, 0.2718, 0.06105, 0.25, 0.07994, 0.2609, 0.07994, 0.2827, 0.07994, 0.2827, 0.07994, 0.2609, 0.09884, 0.2718, 0.09884, 0.2936, 0.09884, 0.2936, 0.09884, 0.2718, 0.1177, 0.2827, 0.1177, 0.3045, 0.1177, 0.3045, 0.1177, 0.2827, 0.1366, 0.2936, 0.1366, 0.3155, 0.1366, 0.3155, 0.1366, 0.2936, 0.1555, 0.3045, 0.1555, 0.3264, 0.1555, 0.3264, 0.1555, 0.3045, 0.1744, 0.3155, 0.1744, 0.3373, 0.1744, 0.3373, 0.1744, 0.3155, 0.1933, 0.3264, 0.1933, 0.3482, 0.1933, 0.3482, 0.1933, 0.3264, 0.2122, 0.3373, 0.2122, 0.3591, 0.2122, 0.3591, 0.2122, 0.3373, 0.2311, 0.3482, 0.2311, 0.37, 0.04215, 0.2391, 0.04215, 0.2173, 0.06105, 0.2282, 0.06105, 0.25, 0.06105, 0.25, 0.06105, 0.2282, 0.07994, 0.2391, 0.07994, 0.2609, 0.07994, 0.2609, 0.07994, 0.2391, 0.09884, 0.25, 0.09884, 0.2718, 0.09884, 0.2718, 0.09884, 0.25, 0.1177, 0.2609, 0.1177, 0.2827, 0.1177, 0.2827, 0.1177, 0.2609, 0.1366, 0.2718, 0.1366, 0.2936, 0.1366, 0.2936, 0.1366, 0.2718, 0.1555, 0.2827, 0.1555, 0.3045, 0.1555, 0.3045, 0.1555, 0.2827, 0.1744, 0.2936, 0.1744, 0.3155, 0.1744, 0.3155, 0.1744, 0.2936, 0.1933, 0.3045, 0.1933, 0.3264, 0.1933, 0.3264, 0.1933, 0.3045, 0.2122, 0.3155, 0.2122, 0.3373, 0.2122, 0.3373, 0.2122, 0.3155, 0.2311, 0.3264, 0.2311, 0.3482, 0.04215, 0.2173, 0.04215, 0.1955, 0.06105, 0.2064, 0.06105, 0.2282, 0.06105, 0.2282, 0.06105, 0.2064, 0.07994, 0.2173, 0.07994, 0.2391, 0.07994, 0.2391, 0.07994, 0.2173, 0.09884, 0.2282, 0.09884, 0.25, 0.09884, 0.25, 0.09884, 0.2282, 0.1177, 0.2391, 0.1177, 0.2609, 0.1177, 0.2609, 0.1177, 0.2391, 0.1366, 0.25, 0.1366, 0.2718, 0.1366, 0.2718, 0.1366, 0.25, 0.1555, 0.2609, 0.1555, 0.2827, 0.1555, 0.2827, 0.1555, 0.2609, 0.1744, 0.2718, 0.1744, 0.2936, 0.1744, 0.2936, 0.1744, 0.2718, 0.1933, 0.2827, 0.1933, 0.3045, 0.1933, 0.3045, 0.1933, 0.2827, 0.2122, 0.2936, 0.2122, 0.3155, 0.2122, 0.3155, 0.2122, 0.2936, 0.2311, 0.3045, 0.2311, 0.3264, 0.04215, 0.1955, 0.04215, 0.1736, 0.06105, 0.1845, 0.06105, 0.2064, 0.06105, 0.2064, 0.06105, 0.1845, 0.07994, 0.1955, 0.07994, 0.2173, 0.07994, 0.2173, 0.07994, 0.1955, 0.09884, 0.2064, 0.09884, 0.2282, 0.09884, 0.2282, 0.09884, 0.2064, 0.1177, 0.2173, 0.1177, 0.2391, 0.1177, 0.2391, 0.1177, 0.2173, 0.1366, 0.2282, 0.1366, 0.25, 0.1366, 0.25, 0.1366, 0.2282, 0.1555, 0.2391, 0.1555, 0.2609, 0.1555, 0.2609, 0.1555, 0.2391, 0.1744, 0.25, 0.1744, 0.2718, 0.1744, 0.2718, 0.1744, 0.25, 0.1933, 0.2609, 0.1933, 0.2827, 0.1933, 0.2827, 0.1933, 0.2609, 0.2122, 0.2718, 0.2122, 0.2936, 0.2122, 0.2936, 0.2122, 0.2718, 0.2311, 0.2827, 0.2311, 0.3045, 0.04215, 0.1736, 0.04215, 0.1518, 0.06105, 0.1627, 0.06105, 0.1845, 0.06105, 0.1845, 0.06105, 0.1627, 0.07994, 0.1736, 0.07994, 0.1955, 0.07994, 0.1955, 0.07994, 0.1736, 0.09884, 0.1845, 0.09884, 0.2064, 0.09884, 0.2064, 0.09884, 0.1845, 0.1177, 0.1955, 0.1177, 0.2173, 0.1177, 0.2173, 0.1177, 0.1955, 0.1366, 0.2064, 0.1366, 0.2282, 0.1366, 0.2282, 0.1366, 0.2064, 0.1555, 0.2173, 0.1555, 0.2391, 0.1555, 0.2391, 0.1555, 0.2173, 0.1744, 0.2282, 0.1744, 0.25, 0.1744, 0.25, 0.1744, 0.2282, 0.1933, 0.2391, 0.1933, 0.2609, 0.1933, 0.2609, 0.1933, 0.2391, 0.2122, 0.25, 0.2122, 0.2718, 0.2122, 0.2718, 0.2122, 0.25, 0.2311, 0.2609, 0.2311, 0.2827, 0.04215, 0.1518, 0.04215, 0.13, 0.06105, 0.1409, 0.06105, 0.1627, 0.06105, 0.1627, 0.06105, 0.1409, 0.07994, 0.1518, 0.07994, 0.1736, 0.07994, 0.1736, 0.07994, 0.1518, 0.09884, 0.1627, 0.09884, 0.1845, 0.09884, 0.1845, 0.09884, 0.1627, 0.1177, 0.1736, 0.1177, 0.1955, 0.1177, 0.1955, 0.1177, 0.1736, 0.1366, 0.1845, 0.1366, 0.2064, 0.1366, 0.2064, 0.1366, 0.1845, 0.1555, 0.1955, 0.1555, 0.2173, 0.1555, 0.2173, 0.1555, 0.1955, 0.1744, 0.2064, 0.1744, 0.2282, 0.1744, 0.2282, 0.1744, 0.2064, 0.1933, 0.2173, 0.1933, 0.2391, 0.1933, 0.2391, 0.1933, 0.2173, 0.2122, 0.2282, 0.2122, 0.25, 0.2122, 0.25, 0.2122, 0.2282, 0.2311, 0.2391, 0.2311, 0.2609, 0.2689, 0.2391, 0.2689, 0.2609, 0.25, 0.2718, 0.25, 0.25, 0.2689, 0.2609, 0.2689, 0.2827, 0.25, 0.2936, 0.25, 0.2718, 0.2689, 0.2827, 0.2689, 0.3045, 0.25, 0.3155, 0.25, 0.2936, 0.2689, 0.3045, 0.2689, 0.3264, 0.25, 0.3373, 0.25, 0.3155, 0.2689, 0.3264, 0.2689, 0.3482, 0.25, 0.3591, 0.25, 0.3373, 0.2689, 0.3482, 0.2689, 0.37, 0.25, 0.3809, 0.25, 0.3591, 0.2689, 0.37, 0.2689, 0.3918, 0.25, 0.4027, 0.25, 0.3809, 0.2689, 0.3918, 0.2689, 0.4136, 0.25, 0.4245, 0.25, 0.4027, 0.2689, 0.4136, 0.2689, 0.4355, 0.25, 0.4464, 0.25, 0.4245, 0.2689, 0.4355, 0.2689, 0.4573, 0.25, 0.4682, 0.25, 0.4464, 0.4578, 0.13, 0.4578, 0.1518, 0.439, 0.1627, 0.439, 0.1409, 0.439, 0.1409, 0.439, 0.1627, 0.4201, 0.1736, 0.4201, 0.1518, 0.4201, 0.1518, 0.4201, 0.1736, 0.4012, 0.1845, 0.4012, 0.1627, 0.4012, 0.1627, 0.4012, 0.1845, 0.3823, 0.1955, 0.3823, 0.1736, 0.3823, 0.1736, 0.3823, 0.1955, 0.3634, 0.2064, 0.3634, 0.1845, 0.3634, 0.1845, 0.3634, 0.2064, 0.3445, 0.2173, 0.3445, 0.1955, 0.3445, 0.1955, 0.3445, 0.2173, 0.3256, 0.2282, 0.3256, 0.2064, 0.3256, 0.2064, 0.3256, 0.2282, 0.3067, 0.2391, 0.3067, 0.2173, 0.3067, 0.2173, 0.3067, 0.2391, 0.2878, 0.25, 0.2878, 0.2282, 0.2878, 0.2282, 0.2878, 0.25, 0.2689, 0.2609, 0.2689, 0.2391, 0.4578, 0.1518, 0.4578, 0.1736, 0.439, 0.1845, 0.439, 0.1627, 0.439, 0.1627, 0.439, 0.1845, 0.4201, 0.1955, 0.4201, 0.1736, 0.4201, 0.1736, 0.4201, 0.1955, 0.4012, 0.2064, 0.4012, 0.1845, 0.4012, 0.1845, 0.4012, 0.2064, 0.3823, 0.2173, 0.3823, 0.1955, 0.3823, 0.1955, 0.3823, 0.2173, 0.3634, 0.2282, 0.3634, 0.2064, 0.3634, 0.2064, 0.3634, 0.2282, 0.3445, 0.2391, 0.3445, 0.2173, 0.3445, 0.2173, 0.3445, 0.2391, 0.3256, 0.25, 0.3256, 0.2282, 0.3256, 0.2282, 0.3256, 0.25, 0.3067, 0.2609, 0.3067, 0.2391, 0.3067, 0.2391, 0.3067, 0.2609, 0.2878, 0.2718, 0.2878, 0.25, 0.2878, 0.25, 0.2878, 0.2718, 0.2689, 0.2827, 0.2689, 0.2609, 0.4578, 0.1736, 0.4578, 0.1955, 0.439, 0.2064, 0.439, 0.1845, 0.439, 0.1845, 0.439, 0.2064, 0.4201, 0.2173, 0.4201, 0.1955, 0.4201, 0.1955, 0.4201, 0.2173, 0.4012, 0.2282, 0.4012, 0.2064, 0.4012, 0.2064, 0.4012, 0.2282, 0.3823, 0.2391, 0.3823, 0.2173, 0.3823, 0.2173, 0.3823, 0.2391, 0.3634, 0.25, 0.3634, 0.2282, 0.3634, 0.2282, 0.3634, 0.25, 0.3445, 0.2609, 0.3445, 0.2391, 0.3445, 0.2391, 0.3445, 0.2609, 0.3256, 0.2718, 0.3256, 0.25, 0.3256, 0.25, 0.3256, 0.2718, 0.3067, 0.2827, 0.3067, 0.2609, 0.3067, 0.2609, 0.3067, 0.2827, 0.2878, 0.2936, 0.2878, 0.2718, 0.2878, 0.2718, 0.2878, 0.2936, 0.2689, 0.3045, 0.2689, 0.2827, 0.4578, 0.1955, 0.4578, 0.2173, 0.439, 0.2282, 0.439, 0.2064, 0.439, 0.2064, 0.439, 0.2282, 0.4201, 0.2391, 0.4201, 0.2173, 0.4201, 0.2173, 0.4201, 0.2391, 0.4012, 0.25, 0.4012, 0.2282, 0.4012, 0.2282, 0.4012, 0.25, 0.3823, 0.2609, 0.3823, 0.2391, 0.3823, 0.2391, 0.3823, 0.2609, 0.3634, 0.2718, 0.3634, 0.25, 0.3634, 0.25, 0.3634, 0.2718, 0.3445, 0.2827, 0.3445, 0.2609, 0.3445, 0.2609, 0.3445, 0.2827, 0.3256, 0.2936, 0.3256, 0.2718, 0.3256, 0.2718, 0.3256, 0.2936, 0.3067, 0.3045, 0.3067, 0.2827, 0.3067, 0.2827, 0.3067, 0.3045, 0.2878, 0.3155, 0.2878, 0.2936, 0.2878, 0.2936, 0.2878, 0.3155, 0.2689, 0.3264, 0.2689, 0.3045, 0.4578, 0.2173, 0.4578, 0.2391, 0.439, 0.25, 0.439, 0.2282, 0.439, 0.2282, 0.439, 0.25, 0.4201, 0.2609, 0.4201, 0.2391, 0.4201, 0.2391, 0.4201, 0.2609, 0.4012, 0.2718, 0.4012, 0.25, 0.4012, 0.25, 0.4012, 0.2718, 0.3823, 0.2827, 0.3823, 0.2609, 0.3823, 0.2609, 0.3823, 0.2827, 0.3634, 0.2936, 0.3634, 0.2718, 0.3634, 0.2718, 0.3634, 0.2936, 0.3445, 0.3045, 0.3445, 0.2827, 0.3445, 0.2827, 0.3445, 0.3045, 0.3256, 0.3155, 0.3256, 0.2936, 0.3256, 0.2936, 0.3256, 0.3155, 0.3067, 0.3264, 0.3067, 0.3045, 0.3067, 0.3045, 0.3067, 0.3264, 0.2878, 0.3373, 0.2878, 0.3155, 0.2878, 0.3155, 0.2878, 0.3373, 0.2689, 0.3482, 0.2689, 0.3264, 0.4578, 0.2391, 0.4578, 0.2609, 0.439, 0.2718, 0.439, 0.25, 0.439, 0.25, 0.439, 0.2718, 0.4201, 0.2827, 0.4201, 0.2609, 0.4201, 0.2609, 0.4201, 0.2827, 0.4012, 0.2936, 0.4012, 0.2718, 0.4012, 0.2718, 0.4012, 0.2936, 0.3823, 0.3045, 0.3823, 0.2827, 0.3823, 0.2827, 0.3823, 0.3045, 0.3634, 0.3155, 0.3634, 0.2936, 0.3634, 0.2936, 0.3634, 0.3155, 0.3445, 0.3264, 0.3445, 0.3045, 0.3445, 0.3045, 0.3445, 0.3264, 0.3256, 0.3373, 0.3256, 0.3155, 0.3256, 0.3155, 0.3256, 0.3373, 0.3067, 0.3482, 0.3067, 0.3264, 0.3067, 0.3264, 0.3067, 0.3482, 0.2878, 0.3591, 0.2878, 0.3373, 0.2878, 0.3373, 0.2878, 0.3591, 0.2689, 0.37, 0.2689, 0.3482, 0.4578, 0.2609, 0.4578, 0.2827, 0.439, 0.2936, 0.439, 0.2718, 0.439, 0.2718, 0.439, 0.2936, 0.4201, 0.3045, 0.4201, 0.2827, 0.4201, 0.2827, 0.4201, 0.3045, 0.4012, 0.3155, 0.4012, 0.2936, 0.4012, 0.2936, 0.4012, 0.3155, 0.3823, 0.3264, 0.3823, 0.3045, 0.3823, 0.3045, 0.3823, 0.3264, 0.3634, 0.3373, 0.3634, 0.3155, 0.3634, 0.3155, 0.3634, 0.3373, 0.3445, 0.3482, 0.3445, 0.3264, 0.3445, 0.3264, 0.3445, 0.3482, 0.3256, 0.3591, 0.3256, 0.3373, 0.3256, 0.3373, 0.3256, 0.3591, 0.3067, 0.37, 0.3067, 0.3482, 0.3067, 0.3482, 0.3067, 0.37, 0.2878, 0.3809, 0.2878, 0.3591, 0.2878, 0.3591, 0.2878, 0.3809, 0.2689, 0.3918, 0.2689, 0.37, 0.4578, 0.2827, 0.4578, 0.3045, 0.439, 0.3155, 0.439, 0.2936, 0.439, 0.2936, 0.439, 0.3155, 0.4201, 0.3264, 0.4201, 0.3045, 0.4201, 0.3045, 0.4201, 0.3264, 0.4012, 0.3373, 0.4012, 0.3155, 0.4012, 0.3155, 0.4012, 0.3373, 0.3823, 0.3482, 0.3823, 0.3264, 0.3823, 0.3264, 0.3823, 0.3482, 0.3634, 0.3591, 0.3634, 0.3373, 0.3634, 0.3373, 0.3634, 0.3591, 0.3445, 0.37, 0.3445, 0.3482, 0.3445, 0.3482, 0.3445, 0.37, 0.3256, 0.3809, 0.3256, 0.3591, 0.3256, 0.3591, 0.3256, 0.3809, 0.3067, 0.3918, 0.3067, 0.37, 0.3067, 0.37, 0.3067, 0.3918, 0.2878, 0.4027, 0.2878, 0.3809, 0.2878, 0.3809, 0.2878, 0.4027, 0.2689, 0.4136, 0.2689, 0.3918, 0.4578, 0.3045, 0.4578, 0.3264, 0.439, 0.3373, 0.439, 0.3155, 0.439, 0.3155, 0.439, 0.3373, 0.4201, 0.3482, 0.4201, 0.3264, 0.4201, 0.3264, 0.4201, 0.3482, 0.4012, 0.3591, 0.4012, 0.3373, 0.4012, 0.3373, 0.4012, 0.3591, 0.3823, 0.37, 0.3823, 0.3482, 0.3823, 0.3482, 0.3823, 0.37, 0.3634, 0.3809, 0.3634, 0.3591, 0.3634, 0.3591, 0.3634, 0.3809, 0.3445, 0.3918, 0.3445, 0.37, 0.3445, 0.37, 0.3445, 0.3918, 0.3256, 0.4027, 0.3256, 0.3809, 0.3256, 0.3809, 0.3256, 0.4027, 0.3067, 0.4136, 0.3067, 0.3918, 0.3067, 0.3918, 0.3067, 0.4136, 0.2878, 0.4245, 0.2878, 0.4027, 0.2878, 0.4027, 0.2878, 0.4245, 0.2689, 0.4355, 0.2689, 0.4136, 0.4578, 0.3264, 0.4578, 0.3482, 0.439, 0.3591, 0.439, 0.3373, 0.439, 0.3373, 0.439, 0.3591, 0.4201, 0.37, 0.4201, 0.3482, 0.4201, 0.3482, 0.4201, 0.37, 0.4012, 0.3809, 0.4012, 0.3591, 0.4012, 0.3591, 0.4012, 0.3809, 0.3823, 0.3918, 0.3823, 0.37, 0.3823, 0.37, 0.3823, 0.3918, 0.3634, 0.4027, 0.3634, 0.3809, 0.3634, 0.3809, 0.3634, 0.4027, 0.3445, 0.4136, 0.3445, 0.3918, 0.3445, 0.3918, 0.3445, 0.4136, 0.3256, 0.4245, 0.3256, 0.4027, 0.3256, 0.4027, 0.3256, 0.4245, 0.3067, 0.4355, 0.3067, 0.4136, 0.3067, 0.4136, 0.3067, 0.4355, 0.2878, 0.4464, 0.2878, 0.4245, 0.2878, 0.4245, 0.2878, 0.4464, 0.2689, 0.4573, 0.2689, 0.4355, 0.4578, 0.3482, 0.4578, 0.37, 0.439, 0.3809, 0.439, 0.3591, 0.439, 0.3591, 0.439, 0.3809, 0.4201, 0.3918, 0.4201, 0.37, 0.4201, 0.37, 0.4201, 0.3918, 0.4012, 0.4027, 0.4012, 0.3809, 0.4012, 0.3809, 0.4012, 0.4027, 0.3823, 0.4136, 0.3823, 0.3918, 0.3823, 0.3918, 0.3823, 0.4136, 0.3634, 0.4245, 0.3634, 0.4027, 0.3634, 0.4027, 0.3634, 0.4245, 0.3445, 0.4355, 0.3445, 0.4136, 0.3445, 0.4136, 0.3445, 0.4355, 0.3256, 0.4464, 0.3256, 0.4245, 0.3256, 0.4245, 0.3256, 0.4464, 0.3067, 0.4573, 0.3067, 0.4355, 0.3067, 0.4355, 0.3067, 0.4573, 0.2878, 0.4682, 0.2878, 0.4464, 0.2878, 0.4464, 0.2878, 0.4682, 0.2689, 0.4791, 0.2689, 0.4573, 0.06105, 0.1191, 0.07994, 0.13, 0.06105, 0.1409, 0.04215, 0.13, 0.07994, 0.13, 0.09884, 0.1409, 0.07994, 0.1518, 0.06105, 0.1409, 0.09884, 0.1409, 0.1177, 0.1518, 0.09884, 0.1627, 0.07994, 0.1518, 0.1177, 0.1518, 0.1366, 0.1627, 0.1177, 0.1736, 0.09884, 0.1627, 0.1366, 0.1627, 0.1555, 0.1736, 0.1366, 0.1845, 0.1177, 0.1736, 0.1555, 0.1736, 0.1744, 0.1845, 0.1555, 0.1955, 0.1366, 0.1845, 0.1744, 0.1845, 0.1933, 0.1955, 0.1744, 0.2064, 0.1555, 0.1955, 0.1933, 0.1955, 0.2122, 0.2064, 0.1933, 0.2173, 0.1744, 0.2064, 0.2122, 0.2064, 0.2311, 0.2173, 0.2122, 0.2282, 0.1933, 0.2173, 0.2311, 0.2173, 0.25, 0.2282, 0.2311, 0.2391, 0.2122, 0.2282, 0.25, 0.01, 0.2689, 0.02091, 0.25, 0.03182, 0.2311, 0.02091, 0.2311, 0.02091, 0.25, 0.03182, 0.2311, 0.04273, 0.2122, 0.03182, 0.2122, 0.03182, 0.2311, 0.04273, 0.2122, 0.05364, 0.1933, 0.04273, 0.1933, 0.04273, 0.2122, 0.05364, 0.1933, 0.06455, 0.1744, 0.05364, 0.1744, 0.05364, 0.1933, 0.06455, 0.1744, 0.07545, 0.1555, 0.06455, 0.1555, 0.06455, 0.1744, 0.07545, 0.1555, 0.08636, 0.1366, 0.07545, 0.1366, 0.07545, 0.1555, 0.08636, 0.1366, 0.09727, 0.1177, 0.08636, 0.1177, 0.08636, 0.1366, 0.09727, 0.1177, 0.1082, 0.09884, 0.09727, 0.09884, 0.09727, 0.1177, 0.1082, 0.09884, 0.1191, 0.07994, 0.1082, 0.07994, 0.1082, 0.09884, 0.1191, 0.07994, 0.13, 0.06105, 0.1191, 0.2689, 0.02091, 0.2878, 0.03182, 0.2689, 0.04273, 0.25, 0.03182, 0.25, 0.03182, 0.2689, 0.04273, 0.25, 0.05364, 0.2311, 0.04273, 0.2311, 0.04273, 0.25, 0.05364, 0.2311, 0.06455, 0.2122, 0.05364, 0.2122, 0.05364, 0.2311, 0.06455, 0.2122, 0.07545, 0.1933, 0.06455, 0.1933, 0.06455, 0.2122, 0.07545, 0.1933, 0.08636, 0.1744, 0.07545, 0.1744, 0.07545, 0.1933, 0.08636, 0.1744, 0.09727, 0.1555, 0.08636, 0.1555, 0.08636, 0.1744, 0.09727, 0.1555, 0.1082, 0.1366, 0.09727, 0.1366, 0.09727, 0.1555, 0.1082, 0.1366, 0.1191, 0.1177, 0.1082, 0.1177, 0.1082, 0.1366, 0.1191, 0.1177, 0.13, 0.09884, 0.1191, 0.09884, 0.1191, 0.1177, 0.13, 0.09884, 0.1409, 0.07994, 0.13, 0.2878, 0.03182, 0.3067, 0.04273, 0.2878, 0.05364, 0.2689, 0.04273, 0.2689, 0.04273, 0.2878, 0.05364, 0.2689, 0.06455, 0.25, 0.05364, 0.25, 0.05364, 0.2689, 0.06455, 0.25, 0.07545, 0.2311, 0.06455, 0.2311, 0.06455, 0.25, 0.07545, 0.2311, 0.08636, 0.2122, 0.07545, 0.2122, 0.07545, 0.2311, 0.08636, 0.2122, 0.09727, 0.1933, 0.08636, 0.1933, 0.08636, 0.2122, 0.09727, 0.1933, 0.1082, 0.1744, 0.09727, 0.1744, 0.09727, 0.1933, 0.1082, 0.1744, 0.1191, 0.1555, 0.1082, 0.1555, 0.1082, 0.1744, 0.1191, 0.1555, 0.13, 0.1366, 0.1191, 0.1366, 0.1191, 0.1555, 0.13, 0.1366, 0.1409, 0.1177, 0.13, 0.1177, 0.13, 0.1366, 0.1409, 0.1177, 0.1518, 0.09884, 0.1409, 0.3067, 0.04273, 0.3256, 0.05364, 0.3067, 0.06455, 0.2878, 0.05364, 0.2878, 0.05364, 0.3067, 0.06455, 0.2878, 0.07545, 0.2689, 0.06455, 0.2689, 0.06455, 0.2878, 0.07545, 0.2689, 0.08636, 0.25, 0.07545, 0.25, 0.07545, 0.2689, 0.08636, 0.25, 0.09727, 0.2311, 0.08636, 0.2311, 0.08636, 0.25, 0.09727, 0.2311, 0.1082, 0.2122, 0.09727, 0.2122, 0.09727, 0.2311, 0.1082, 0.2122, 0.1191, 0.1933, 0.1082, 0.1933, 0.1082, 0.2122, 0.1191, 0.1933, 0.13, 0.1744, 0.1191, 0.1744, 0.1191, 0.1933, 0.13, 0.1744, 0.1409, 0.1555, 0.13, 0.1555, 0.13, 0.1744, 0.1409, 0.1555, 0.1518, 0.1366, 0.1409, 0.1366, 0.1409, 0.1555, 0.1518, 0.1366, 0.1627, 0.1177, 0.1518, 0.3256, 0.05364, 0.3445, 0.06455, 0.3256, 0.07545, 0.3067, 0.06455, 0.3067, 0.06455, 0.3256, 0.07545, 0.3067, 0.08636, 0.2878, 0.07545, 0.2878, 0.07545, 0.3067, 0.08636, 0.2878, 0.09727, 0.2689, 0.08636, 0.2689, 0.08636, 0.2878, 0.09727, 0.2689, 0.1082, 0.25, 0.09727, 0.25, 0.09727, 0.2689, 0.1082, 0.25, 0.1191, 0.2311, 0.1082, 0.2311, 0.1082, 0.25, 0.1191, 0.2311, 0.13, 0.2122, 0.1191, 0.2122, 0.1191, 0.2311, 0.13, 0.2122, 0.1409, 0.1933, 0.13, 0.1933, 0.13, 0.2122, 0.1409, 0.1933, 0.1518, 0.1744, 0.1409, 0.1744, 0.1409, 0.1933, 0.1518, 0.1744, 0.1627, 0.1555, 0.1518, 0.1555, 0.1518, 0.1744, 0.1627, 0.1555, 0.1736, 0.1366, 0.1627, 0.3445, 0.06455, 0.3634, 0.07545, 0.3445, 0.08636, 0.3256, 0.07545, 0.3256, 0.07545, 0.3445, 0.08636, 0.3256, 0.09727, 0.3067, 0.08636, 0.3067, 0.08636, 0.3256, 0.09727, 0.3067, 0.1082, 0.2878, 0.09727, 0.2878, 0.09727, 0.3067, 0.1082, 0.2878, 0.1191, 0.2689, 0.1082, 0.2689, 0.1082, 0.2878, 0.1191, 0.2689, 0.13, 0.25, 0.1191, 0.25, 0.1191, 0.2689, 0.13, 0.25, 0.1409, 0.2311, 0.13, 0.2311, 0.13, 0.25, 0.1409, 0.2311, 0.1518, 0.2122, 0.1409, 0.2122, 0.1409, 0.2311, 0.1518, 0.2122, 0.1627, 0.1933, 0.1518, 0.1933, 0.1518, 0.2122, 0.1627, 0.1933, 0.1736, 0.1744, 0.1627, 0.1744, 0.1627, 0.1933, 0.1736, 0.1744, 0.1845, 0.1555, 0.1736, 0.3634, 0.07545, 0.3823, 0.08636, 0.3634, 0.09727, 0.3445, 0.08636, 0.3445, 0.08636, 0.3634, 0.09727, 0.3445, 0.1082, 0.3256, 0.09727, 0.3256, 0.09727, 0.3445, 0.1082, 0.3256, 0.1191, 0.3067, 0.1082, 0.3067, 0.1082, 0.3256, 0.1191, 0.3067, 0.13, 0.2878, 0.1191, 0.2878, 0.1191, 0.3067, 0.13, 0.2878, 0.1409, 0.2689, 0.13, 0.2689, 0.13, 0.2878, 0.1409, 0.2689, 0.1518, 0.25, 0.1409, 0.25, 0.1409, 0.2689, 0.1518, 0.25, 0.1627, 0.2311, 0.1518, 0.2311, 0.1518, 0.25, 0.1627, 0.2311, 0.1736, 0.2122, 0.1627, 0.2122, 0.1627, 0.2311, 0.1736, 0.2122, 0.1845, 0.1933, 0.1736, 0.1933, 0.1736, 0.2122, 0.1845, 0.1933, 0.1955, 0.1744, 0.1845, 0.3823, 0.08636, 0.4012, 0.09727, 0.3823, 0.1082, 0.3634, 0.09727, 0.3634, 0.09727, 0.3823, 0.1082, 0.3634, 0.1191, 0.3445, 0.1082, 0.3445, 0.1082, 0.3634, 0.1191, 0.3445, 0.13, 0.3256, 0.1191, 0.3256, 0.1191, 0.3445, 0.13, 0.3256, 0.1409, 0.3067, 0.13, 0.3067, 0.13, 0.3256, 0.1409, 0.3067, 0.1518, 0.2878, 0.1409, 0.2878, 0.1409, 0.3067, 0.1518, 0.2878, 0.1627, 0.2689, 0.1518, 0.2689, 0.1518, 0.2878, 0.1627, 0.2689, 0.1736, 0.25, 0.1627, 0.25, 0.1627, 0.2689, 0.1736, 0.25, 0.1845, 0.2311, 0.1736, 0.2311, 0.1736, 0.25, 0.1845, 0.2311, 0.1955, 0.2122, 0.1845, 0.2122, 0.1845, 0.2311, 0.1955, 0.2122, 0.2064, 0.1933, 0.1955, 0.4012, 0.09727, 0.4201, 0.1082, 0.4012, 0.1191, 0.3823, 0.1082, 0.3823, 0.1082, 0.4012, 0.1191, 0.3823, 0.13, 0.3634, 0.1191, 0.3634, 0.1191, 0.3823, 0.13, 0.3634, 0.1409, 0.3445, 0.13, 0.3445, 0.13, 0.3634, 0.1409, 0.3445, 0.1518, 0.3256, 0.1409, 0.3256, 0.1409, 0.3445, 0.1518, 0.3256, 0.1627, 0.3067, 0.1518, 0.3067, 0.1518, 0.3256, 0.1627, 0.3067, 0.1736, 0.2878, 0.1627, 0.2878, 0.1627, 0.3067, 0.1736, 0.2878, 0.1845, 0.2689, 0.1736, 0.2689, 0.1736, 0.2878, 0.1845, 0.2689, 0.1955, 0.25, 0.1845, 0.25, 0.1845, 0.2689, 0.1955, 0.25, 0.2064, 0.2311, 0.1955, 0.2311, 0.1955, 0.25, 0.2064, 0.2311, 0.2173, 0.2122, 0.2064, 0.4201, 0.1082, 0.439, 0.1191, 0.4201, 0.13, 0.4012, 0.1191, 0.4012, 0.1191, 0.4201, 0.13, 0.4012, 0.1409, 0.3823, 0.13, 0.3823, 0.13, 0.4012, 0.1409, 0.3823, 0.1518, 0.3634, 0.1409, 0.3634, 0.1409, 0.3823, 0.1518, 0.3634, 0.1627, 0.3445, 0.1518, 0.3445, 0.1518, 0.3634, 0.1627, 0.3445, 0.1736, 0.3256, 0.1627, 0.3256, 0.1627, 0.3445, 0.1736, 0.3256, 0.1845, 0.3067, 0.1736, 0.3067, 0.1736, 0.3256, 0.1845, 0.3067, 0.1955, 0.2878, 0.1845, 0.2878, 0.1845, 0.3067, 0.1955, 0.2878, 0.2064, 0.2689, 0.1955, 0.2689, 0.1955, 0.2878, 0.2064, 0.2689, 0.2173, 0.25, 0.2064, 0.25, 0.2064, 0.2689, 0.2173, 0.25, 0.2282, 0.2311, 0.2173, 0.439, 0.1191, 0.4578, 0.13, 0.439, 0.1409, 0.4201, 0.13, 0.4201, 0.13, 0.439, 0.1409, 0.4201, 0.1518, 0.4012, 0.1409, 0.4012, 0.1409, 0.4201, 0.1518, 0.4012, 0.1627, 0.3823, 0.1518, 0.3823, 0.1518, 0.4012, 0.1627, 0.3823, 0.1736, 0.3634, 0.1627, 0.3634, 0.1627, 0.3823, 0.1736, 0.3634, 0.1845, 0.3445, 0.1736, 0.3445, 0.1736, 0.3634, 0.1845, 0.3445, 0.1955, 0.3256, 0.1845, 0.3256, 0.1845, 0.3445, 0.1955, 0.3256, 0.2064, 0.3067, 0.1955, 0.3067, 0.1955, 0.3256, 0.2064, 0.3067, 0.2173, 0.2878, 0.2064, 0.2878, 0.2064, 0.3067, 0.2173, 0.2878, 0.2282, 0.2689, 0.2173, 0.2689, 0.2173, 0.2878, 0.2282, 0.2689, 0.2391, 0.25, 0.2282])
me_cylinder.materials.append(mat_material_001)
me_cylinder.update()

# ---- objects
ob_light = bpy.data.objects.new('Light', light_light)
ob_camera = bpy.data.objects.new('Camera', cam_camera)
ob_cylinder = bpy.data.objects.new('Cylinder', me_cylinder)

# ---- transforms, parenting, visibility, modifiers, constraints
ob_light.location = (4.076, 1.005, 5.904)
ob_light.rotation_euler = (0.6503, 0.05522, 1.866)
ob_light.lock_rotations_4d = False
ob_light.empty_display_type = 'ARROWS'
ob_light.color = (0.0, 0.0, 0.0, 0.0)
ob_light.lineart.crease_threshold = 0.0
ob_camera.location = (7.359, -6.926, 4.958)
ob_camera.rotation_euler = (1.109, 0.0, 0.8149)
ob_camera.lock_rotations_4d = False
ob_camera.empty_display_type = 'ARROWS'
ob_camera.color = (0.0, 0.0, 0.0, 0.0)
ob_camera.display_type = 'WIRE'
ob_camera.lineart.crease_threshold = 0.0
ob_cylinder.location = (0.0, 0.0, 0.0)

# ---- collection membership
col_collection.objects.link(ob_light)
col_collection.objects.link(ob_camera)
col_collection.objects.link(ob_cylinder)

# ---- scene / render settings (as saved in the file)
scene.camera = ob_camera
scene.frame_start = 1; scene.frame_end = 250; scene.frame_set(1)
scene.render.engine = 'BLENDER_EEVEE_NEXT'
scene.cycles.sampling_pattern = 'TABULATED_SOBOL'
scene.eevee.ray_tracing_options.trace_max_roughness = 0.0
bpy.context.view_layer.update()
